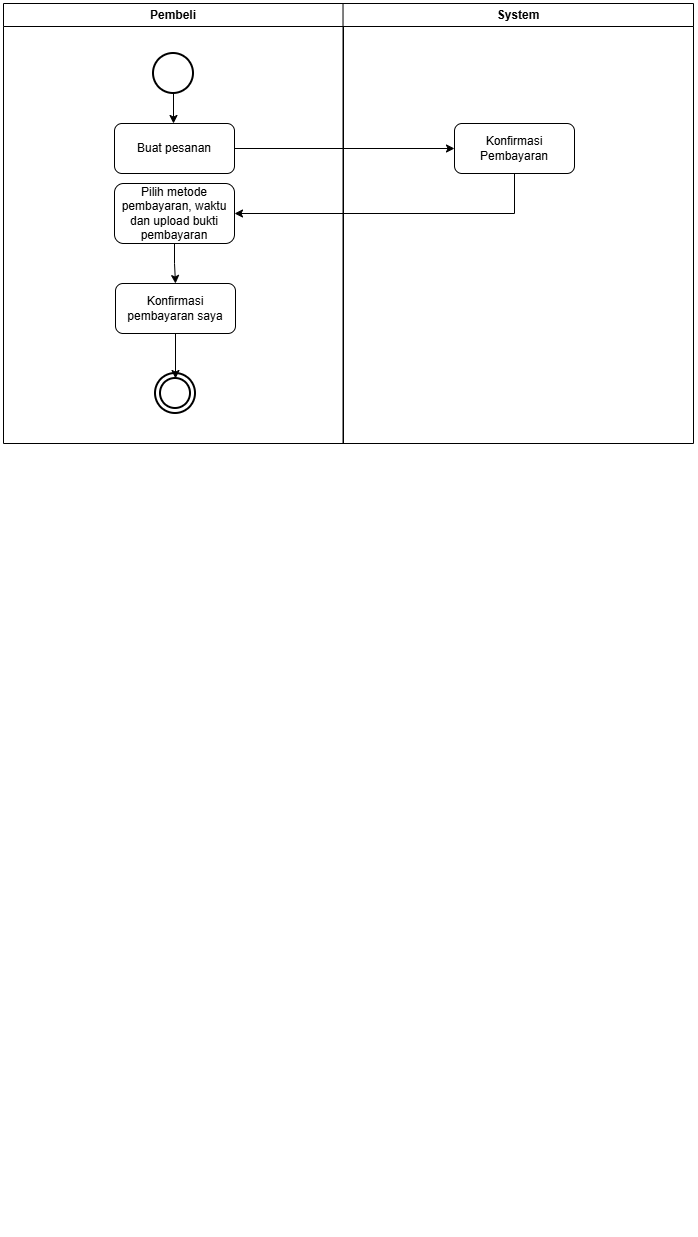

The diagram above was exported from draw.io. Its source (the exported page's mxGraphModel, read from the mxfile embedded in the PNG):
<mxGraphModel dx="1158" dy="624" grid="1" gridSize="10" guides="1" tooltips="1" connect="1" arrows="1" fold="1" page="1" pageScale="1" pageWidth="827" pageHeight="1169" math="0" shadow="0">
  <root>
    <mxCell id="0" />
    <mxCell id="1" parent="0" />
    <mxCell id="PCSP-svR7srkYwRZ_AuT-6" connectable="0" parent="1" style="group" value="" vertex="1">
      <mxGeometry height="1230" width="690" x="69" y="230" as="geometry" />
    </mxCell>
    <mxCell id="PCSP-svR7srkYwRZ_AuT-3" parent="PCSP-svR7srkYwRZ_AuT-6" style="swimlane;whiteSpace=wrap;html=1;" value="Pembeli" vertex="1">
      <mxGeometry height="440" width="340" as="geometry" />
    </mxCell>
    <mxCell id="PCSP-svR7srkYwRZ_AuT-32" edge="1" parent="PCSP-svR7srkYwRZ_AuT-3" source="PCSP-svR7srkYwRZ_AuT-8" style="edgeStyle=orthogonalEdgeStyle;rounded=0;orthogonalLoop=1;jettySize=auto;html=1;" value="">
      <mxGeometry relative="1" as="geometry">
        <mxPoint x="170" y="120" as="targetPoint" />
      </mxGeometry>
    </mxCell>
    <mxCell id="PCSP-svR7srkYwRZ_AuT-8" parent="PCSP-svR7srkYwRZ_AuT-3" style="strokeWidth=2;html=1;shape=mxgraph.flowchart.start_2;whiteSpace=wrap;" value="" vertex="1">
      <mxGeometry height="40" width="40" x="150" y="50" as="geometry" />
    </mxCell>
    <mxCell id="PCSP-svR7srkYwRZ_AuT-68" connectable="0" parent="PCSP-svR7srkYwRZ_AuT-3" style="group" value="" vertex="1">
      <mxGeometry height="40" width="40" x="152" y="370" as="geometry" />
    </mxCell>
    <mxCell id="PCSP-svR7srkYwRZ_AuT-29" parent="PCSP-svR7srkYwRZ_AuT-68" style="strokeWidth=2;html=1;shape=mxgraph.flowchart.start_2;whiteSpace=wrap;" value="" vertex="1">
      <mxGeometry height="40" width="40" as="geometry" />
    </mxCell>
    <mxCell id="PCSP-svR7srkYwRZ_AuT-30" parent="PCSP-svR7srkYwRZ_AuT-68" style="strokeWidth=2;html=1;shape=mxgraph.flowchart.start_2;whiteSpace=wrap;" value="" vertex="1">
      <mxGeometry height="30" width="30" x="5" y="5" as="geometry" />
    </mxCell>
    <mxCell id="LICzsELhWgFDCFqvbo4a-9" parent="PCSP-svR7srkYwRZ_AuT-3" style="rounded=1;whiteSpace=wrap;html=1;" value="Buat pesanan" vertex="1">
      <mxGeometry height="50" width="120" x="111" y="120" as="geometry" />
    </mxCell>
    <mxCell id="LICzsELhWgFDCFqvbo4a-15" edge="1" parent="PCSP-svR7srkYwRZ_AuT-3" source="LICzsELhWgFDCFqvbo4a-12" style="edgeStyle=orthogonalEdgeStyle;rounded=0;orthogonalLoop=1;jettySize=auto;html=1;" target="LICzsELhWgFDCFqvbo4a-14" value="">
      <mxGeometry relative="1" as="geometry" />
    </mxCell>
    <mxCell id="LICzsELhWgFDCFqvbo4a-12" parent="PCSP-svR7srkYwRZ_AuT-3" style="rounded=1;whiteSpace=wrap;html=1;" value="Pilih metode pembayaran, waktu dan upload bukti pembayaran" vertex="1">
      <mxGeometry height="60" width="120" x="111" y="180" as="geometry" />
    </mxCell>
    <mxCell id="LICzsELhWgFDCFqvbo4a-30" edge="1" parent="PCSP-svR7srkYwRZ_AuT-3" source="LICzsELhWgFDCFqvbo4a-14" style="edgeStyle=orthogonalEdgeStyle;rounded=0;orthogonalLoop=1;jettySize=auto;html=1;" target="PCSP-svR7srkYwRZ_AuT-30" value="">
      <mxGeometry relative="1" as="geometry" />
    </mxCell>
    <mxCell id="LICzsELhWgFDCFqvbo4a-14" parent="PCSP-svR7srkYwRZ_AuT-3" style="rounded=1;whiteSpace=wrap;html=1;" value="Konfirmasi pembayaran saya" vertex="1">
      <mxGeometry height="50" width="120" x="112" y="280" as="geometry" />
    </mxCell>
    <mxCell id="PCSP-svR7srkYwRZ_AuT-4" parent="PCSP-svR7srkYwRZ_AuT-6" style="swimlane;whiteSpace=wrap;html=1;" value="System" vertex="1">
      <mxGeometry height="440" width="350.48" x="339.52" as="geometry" />
    </mxCell>
    <mxCell id="LICzsELhWgFDCFqvbo4a-10" parent="PCSP-svR7srkYwRZ_AuT-4" style="rounded=1;whiteSpace=wrap;html=1;" value="Konfirmasi Pembayaran" vertex="1">
      <mxGeometry height="50" width="120" x="111.48000000000002" y="120" as="geometry" />
    </mxCell>
    <mxCell id="LICzsELhWgFDCFqvbo4a-11" edge="1" parent="PCSP-svR7srkYwRZ_AuT-6" source="LICzsELhWgFDCFqvbo4a-9" style="edgeStyle=orthogonalEdgeStyle;rounded=0;orthogonalLoop=1;jettySize=auto;html=1;" target="LICzsELhWgFDCFqvbo4a-10">
      <mxGeometry relative="1" as="geometry" />
    </mxCell>
    <mxCell id="LICzsELhWgFDCFqvbo4a-13" edge="1" parent="PCSP-svR7srkYwRZ_AuT-6" source="LICzsELhWgFDCFqvbo4a-10" style="edgeStyle=orthogonalEdgeStyle;rounded=0;orthogonalLoop=1;jettySize=auto;html=1;entryX=1;entryY=0.5;entryDx=0;entryDy=0;exitX=0.5;exitY=1;exitDx=0;exitDy=0;" target="LICzsELhWgFDCFqvbo4a-12">
      <mxGeometry relative="1" as="geometry" />
    </mxCell>
  </root>
</mxGraphModel>